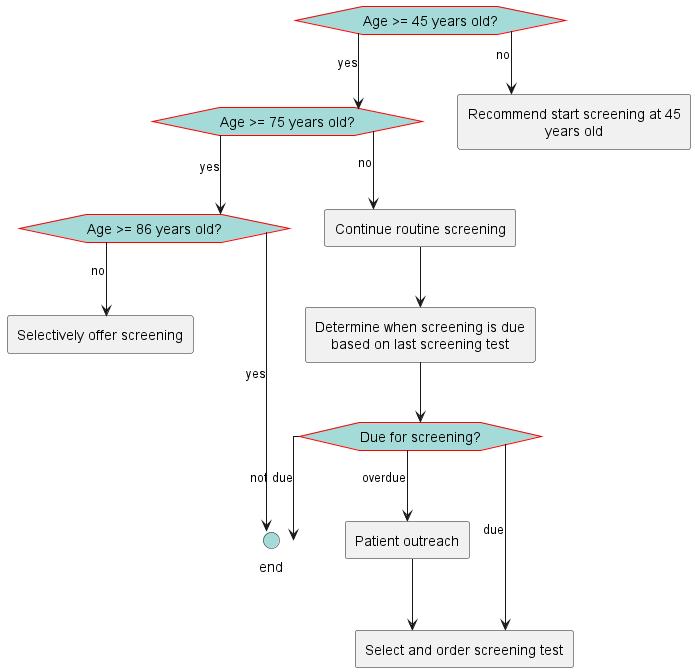

The diagram above was rendered by PlantUML. Its source (embedded in the PNG):
@startuml
hide stereotype
skinparam linetype ortho
<style>
hexagon {
    MaximumWidth: 150 
    BackGroundColor: A4DBD8 
    LineThickness: 1 
    LineColor: red 
    HorizontalAlignment: center
}
rectangle {
    MaximumWidth: 250 
    HorizontalAlignment: center
}
.end {
    BackGroundColor: #A4DBD8
}
</style>
hexagon "Age >= 45 years old?" as eve_AgeOver45 [[#eve-AgeOver45]]
hexagon "Age >= 75 years old?" as eve_AgeOver75 [[#eve-AgeOver75]]
hexagon "Age >= 86 years old?" as eve_Age86AndOlder [[#eve-Age86AndOlder]]
rectangle "Continue routine screening" as act_ContinueScreening [[#act-ContinueScreening]]
rectangle "Determine when screening is due based on last screening test" as act_DetermineDateForNextScreening [[#act-DetermineDateForNextScreening]]
hexagon "Due for screening? " as eve_DetermineIfDueForScreening [[#eve-DetermineIfDueForScreening]]
rectangle "Patient outreach" as act_patientOutreach [[#act-patientOutreach]]
rectangle "Recommend start screening at 45 years old" as act_RecommendStartScreeningAt45 [[#act-RecommendStartScreeningAt45]]
rectangle "Selectively offer screening" as act_SelectivelyOfferScreening [[#act-SelectivelyOfferScreening]]
circle "end" as end_1 <<end>>
rectangle "Select and order screening test" as act_PickScreeningMethod [[#act-PickScreeningMethod]]
eve_AgeOver45-->act_RecommendStartScreeningAt45: no
eve_AgeOver45-->eve_AgeOver75: yes
eve_AgeOver75-->act_ContinueScreening: no 
eve_AgeOver75-->eve_Age86AndOlder: yes
eve_Age86AndOlder-->act_SelectivelyOfferScreening: no 
eve_Age86AndOlder-->end_1: yes
act_ContinueScreening-->act_DetermineDateForNextScreening
act_DetermineDateForNextScreening-->eve_DetermineIfDueForScreening
eve_DetermineIfDueForScreening-->act_PickScreeningMethod: due
eve_DetermineIfDueForScreening-->end_1: not due
eve_DetermineIfDueForScreening-->act_patientOutreach: overdue
act_patientOutreach-->act_PickScreeningMethod
@enduml